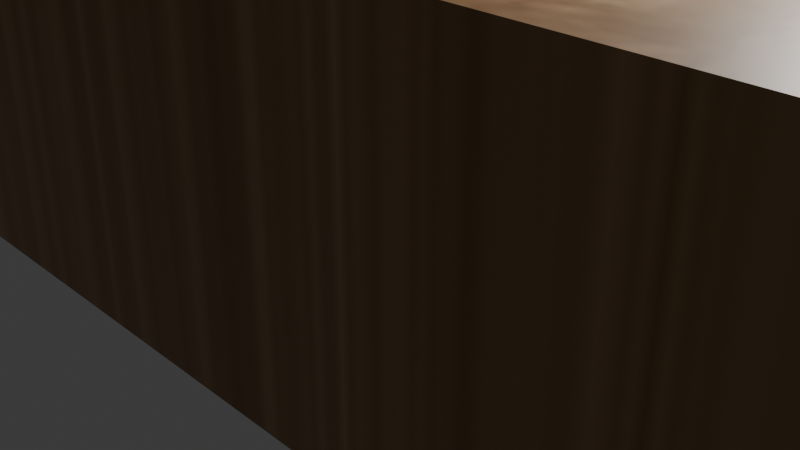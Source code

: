 # Source: Stage.blend  (saved by Blender 4.3.34; exported with 4.5.12 LTS)
import bpy
from mathutils import Matrix  # noqa: F401  (used for matrix-valued properties, if any)

bpy.ops.wm.read_factory_settings(use_empty=True)
scene = bpy.context.scene
scene.name = 'Scene'

# ---- collections
col_collection = bpy.data.collections.new('Collection'); scene.collection.children.link(col_collection)

# ---- images (referenced by path relative to the original .blend; pixels are not part of the script)
import os
ASSET_DIR = os.environ.get("B2B_ASSET_DIR", "")  # directory of the original .blend (textures are referenced by path, not embedded)
HERE = os.path.dirname(os.path.abspath(__file__))  # packed textures are extracted next to this script under _unpacked/

def load_image(name, relpath, width, height, colorspace="sRGB"):
    """Load a texture the original file referenced (path relative to the .blend, or extracted next to this script)."""
    p = next((c for c in (os.path.join(HERE, relpath), os.path.join(ASSET_DIR, relpath)) if relpath and os.path.exists(c)), "")
    if p:
        img = bpy.data.images.load(p, check_existing=True)
        img.name = name
    else:  # same state as the original file: an image datablock whose file is absent (Cycles renders it pink)
        img = bpy.data.images.new(name, width, height)
        img.source = "FILE"
        img.filepath = "//" + (relpath or name)
    img.colorspace_settings.name = colorspace
    return img
img_oak_veneer_01_diff_1k_jpg = load_image('oak_veneer_01_diff_1k.jpg', '_unpacked/oak_veneer_01_diff_1k.954dc448.jpg', 512, 512, 'sRGB')
img_husuma2_png = load_image('husuma2.png', '_unpacked/husuma2.0723afe3.png', 583, 885, 'sRGB')
img_husumamigi_png = load_image('husumamigi.png', '_unpacked/husumamigi.6bbb4f8f.png', 611, 895, 'sRGB')

# ---- materials (node trees are filled in below, after node groups)
mat_x = bpy.data.materials.new('マテリアル')
mat_boor_001 = bpy.data.materials.new('boor.001')
mat_boor = bpy.data.materials.new('boor')
mat_001 = bpy.data.materials.new('マテリアル.001')
mat_002 = bpy.data.materials.new('マテリアル.002')

# ---- material node trees
mat_x.use_nodes = True; mat_x.node_tree.nodes.clear()
_N = mat_x.node_tree.nodes; _L = mat_x.node_tree.links
n0 = _N.new('ShaderNodeBsdfPrincipled'); n0.name = 'プリンシプルBSDF'; n0.location = (10, 300)
n1 = _N.new('ShaderNodeOutputMaterial'); n1.name = 'マテリアル出力'; n1.location = (300, 300)
n2 = _N.new('ShaderNodeTexImage'); n2.name = '画像テクスチャ'; n2.location = (-362, 201)
n2.image = img_oak_veneer_01_diff_1k_jpg
_L.new(n0.outputs[0], n1.inputs[0])
_L.new(n2.outputs[0], n0.inputs[0])
n1.is_active_output = True
mat_boor_001.use_nodes = True; mat_boor_001.node_tree.nodes.clear()
_N = mat_boor_001.node_tree.nodes; _L = mat_boor_001.node_tree.links
n0 = _N.new('ShaderNodeBsdfPrincipled'); n0.name = 'プリンシプルBSDF'; n0.location = (10, 300)
n1 = _N.new('ShaderNodeOutputMaterial'); n1.name = 'マテリアル出力'; n1.location = (300, 300)
n2 = _N.new('ShaderNodeTexImage'); n2.name = '画像テクスチャ'; n2.location = (-377, 280)
n2.image = img_husuma2_png
_L.new(n0.outputs[0], n1.inputs[0])
_L.new(n2.outputs[0], n0.inputs[0])
n1.is_active_output = True
mat_boor.use_nodes = True; mat_boor.node_tree.nodes.clear()
_N = mat_boor.node_tree.nodes; _L = mat_boor.node_tree.links
n0 = _N.new('ShaderNodeBsdfPrincipled'); n0.name = 'プリンシプルBSDF'; n0.location = (10, 300)
n1 = _N.new('ShaderNodeOutputMaterial'); n1.name = 'マテリアル出力'; n1.location = (300, 300)
n2 = _N.new('ShaderNodeTexImage'); n2.name = '画像テクスチャ'; n2.location = (-435, 327)
n2.image = img_husumamigi_png
_L.new(n0.outputs[0], n1.inputs[0])
n1.is_active_output = True
mat_001.use_nodes = True; mat_001.node_tree.nodes.clear()
_N = mat_001.node_tree.nodes; _L = mat_001.node_tree.links
n0 = _N.new('ShaderNodeBsdfPrincipled'); n0.name = 'プリンシプルBSDF'; n0.location = (10, 300)
n1 = _N.new('ShaderNodeOutputMaterial'); n1.name = 'マテリアル出力'; n1.location = (300, 300)
n2 = _N.new('ShaderNodeTexImage'); n2.name = '画像テクスチャ'; n2.location = (-457, 281)
n2.image = img_husumamigi_png
_L.new(n0.outputs[0], n1.inputs[0])
_L.new(n2.outputs[0], n0.inputs[0])
n1.is_active_output = True
mat_002.use_nodes = True; mat_002.node_tree.nodes.clear()
_N = mat_002.node_tree.nodes; _L = mat_002.node_tree.links
n0 = _N.new('ShaderNodeBsdfPrincipled'); n0.name = 'プリンシプルBSDF'; n0.location = (10, 300)
n1 = _N.new('ShaderNodeOutputMaterial'); n1.name = 'マテリアル出力'; n1.location = (300, 300)
n2 = _N.new('ShaderNodeTexImage'); n2.name = '画像テクスチャ'; n2.location = (-424, 316)
n2.image = img_husumamigi_png
_L.new(n0.outputs[0], n1.inputs[0])
_L.new(n2.outputs[0], n0.inputs[0])
n1.is_active_output = True

# ---- world
world_world = bpy.data.worlds.new('World'); scene.world = world_world
world_world.use_nodes = True; world_world.node_tree.nodes.clear()
_N = world_world.node_tree.nodes; _L = world_world.node_tree.links
n0 = _N.new('ShaderNodeOutputWorld'); n0.name = 'World Output'; n0.location = (300, 300)
n1 = _N.new('ShaderNodeBackground'); n1.name = 'Background'; n1.location = (10, 300)
n1.inputs[0].default_value = (0.05088, 0.05088, 0.05088, 1.0)
_L.new(n1.outputs[0], n0.inputs[0])
n0.is_active_output = True
world_world.color = (0.05088, 0.05088, 0.05088)
world_world.sun_shadow_jitter_overblur = 0.0

# ---- cameras
cam_camera = bpy.data.cameras.new('Camera')
cam_camera.clip_end = 100.0
cam_camera.ortho_scale = 7.314

# ---- lights
light_light = bpy.data.lights.new('Light', 'POINT')
light_light.energy = 1000.0
light_light.shadow_soft_size = 0.1

# ---- meshes
me_001 = bpy.data.meshes.new('平面.001')
me_001.from_pydata([(-19.88, -3.197, 0.1), (19.96, -3.197, 0.1), (-19.88, 9.828, 0.1), (19.96, 9.828, 0.1), (-10.38, -3.197, 0.1), (-10.38, 9.828, 0.1), (11.37, -3.197, 0.1), (11.37, 9.828, 0.1), (-19.88, -9.752, 0.1), (-10.38, -9.752, 0.1), (-10.38, -4.9, 0.1), (-19.88, -4.9, 0.1), (-30.0, -9.752, 0.1), (-30.0, -4.95, 0.1), (19.96, -9.958, 0.1), (11.37, -9.958, 0.1), (19.96, -4.9, 0.1), (11.37, -4.9, 0.1), (30.0, -9.958, 0.1), (30.0, -4.9, 0.1), (-19.88, -7.326, 0.0), (-10.38, -7.326, 0.1), (-30.0, -7.351, 0.1), (11.37, -7.429, 0.1), (19.96, -7.429, 0.0), (30.0, -7.429, 0.1), (-19.88, -3.197, 3.555), (19.96, -3.197, 3.555), (-19.88, 9.828, 3.555), (19.96, 9.828, 3.555), (-10.38, -3.197, 3.555), (-10.38, 9.828, 3.555), (11.37, -3.197, 3.555), (11.37, 9.828, 3.555), (-19.88, -9.752, 3.555), (-10.38, -9.752, 3.555), (-10.38, -4.9, 3.555), (-19.88, -4.9, 3.555), (-30.0, -9.752, 3.555), (-30.0, -4.95, 3.555), (19.96, -9.958, 3.555), (11.37, -9.958, 3.555), (19.96, -4.9, 3.555), (11.37, -4.9, 3.555), (30.0, -9.958, 3.555), (30.0, -4.9, 3.555), (-10.38, -7.326, 3.555), (-30.0, -7.351, 3.555), (11.37, -7.429, 3.555), (30.0, -7.429, 3.555)], [], [(6, 1, 3, 7), (0, 4, 5, 2), (4, 6, 7, 5), (21, 20, 8, 9), (4, 0, 11, 10), (20, 11, 13, 22), (24, 23, 15, 14), (1, 6, 17, 16), (24, 14, 18, 25), (8, 20, 22, 12), (10, 11, 20, 21), (16, 24, 25, 19), (16, 17, 23, 24), (18, 14, 40, 44), (5, 7, 33, 31), (1, 16, 42, 27), (25, 18, 44, 49), (10, 21, 46, 36), (15, 23, 48, 41), (11, 0, 26, 37), (21, 9, 35, 46), (6, 4, 30, 32), (0, 2, 28, 26), (22, 13, 39, 47), (7, 3, 29, 33), (17, 6, 32, 43), (12, 22, 47, 38), (3, 1, 27, 29), (8, 12, 38, 34), (9, 8, 34, 35), (19, 25, 49, 45), (2, 5, 31, 28), (13, 11, 37, 39), (23, 17, 43, 48), (4, 10, 36, 30), (16, 19, 45, 42), (14, 15, 41, 40), (28, 31, 33, 29, 27, 42, 45, 49, 44, 40, 41, 48, 43, 32, 30, 36, 46, 35, 34, 38, 47, 39, 37, 26)])
me_001.polygons.foreach_set('material_index', [0, 0, 0, 0, 0, 0, 0, 0, 0, 0, 0, 0, 0, 0, 0, 0, 1, 0, 0, 0, 0, 0, 0, 4, 0, 0, 3, 0, 0, 0, 4, 0, 0, 0, 0, 0, 0, 0])
_uv = me_001.uv_layers.new(name='UVマップ')
_uv.uv.foreach_set('vector', [0.7843, 0.0, 1.0, 0.0, 1.0, 1.0, 0.7843, 1.0, 0.0, 0.0, 0.2384, 0.0, 0.2384, 1.0, 0.0, 1.0, 0.2384, 0.0, 0.7843, 0.0, 0.7843, 1.0, 0.2384, 1.0, 0.2384, 0.0, 0.0, 0.0, 0.0, 0.0, 0.2384, 0.0, 0.2384, 0.0, 0.0, 0.0, 0.0, 0.0, 0.2384, 0.0, 0.0, 0.0, 0.0, 0.0, 0.0, 0.0, 0.0, 0.0, 1.0, 0.0, 0.7843, 0.0, 0.7843, 0.0, 1.0, 0.0, 1.0, 0.0, 0.7843, 0.0, 0.7843, 0.0, 1.0, 0.0, 1.0, 0.0, 1.0, 0.0, 1.0, 0.0, 1.0, 0.0, 0.0, 0.0, 0.0, 0.0, 0.0, 0.0, 0.0, 0.0, 0.2384, 0.0, 0.0, 0.0, 0.0, 0.0, 0.2384, 0.0, 1.0, 0.0, 1.0, 0.0, 1.0, 0.0, 1.0, 0.0, 1.0, 0.0, 0.7843, 0.0, 0.7843, 0.0, 1.0, 0.0, 1.0, 0.0, 1.0, 0.0, 1.0, 0.0, 1.0, 0.0, 0.2384, 1.0, 0.7843, 1.0, 0.7843, 1.0, 0.2384, 1.0, 1.0, 0.0, 1.0, 0.0, 1.0, 0.0, 1.0, 0.0, 1.001, 0.01862, 0.001413, 0.01862, 0.001413, 1.0, 1.001, 1.0, 0.2384, 0.0, 0.2384, 0.0, 0.2384, 0.0, 0.2384, 0.0, 0.7843, 0.0, 0.7843, 0.0, 0.7843, 0.0, 0.7843, 0.0, 0.0, 0.0, 0.0, 0.0, 0.0, 0.0, 0.0, 0.0, 0.2384, 0.0, 0.2384, 0.0, 0.2384, 0.0, 0.2384, 0.0, 0.7843, 0.0, 0.2384, 0.0, 0.2384, 0.0, 0.7843, 0.0, 0.0, 0.0, 0.0, 1.0, 0.0, 1.0, 0.0, 0.0, 1.001, 0.009639, 0.003413, 0.009639, 0.003413, 0.9973, 1.001, 0.9973, 0.7843, 1.0, 1.0, 1.0, 1.0, 1.0, 0.7843, 1.0, 0.7843, 0.0, 0.7843, 0.0, 0.7843, 0.0, 0.7843, 0.0, 1.005, 0.01292, 0.004781, 0.01292, 0.004781, 0.9988, 1.005, 0.9988, 1.0, 1.0, 1.0, 0.0, 1.0, 0.0, 1.0, 1.0, 0.0, 0.0, 0.0, 0.0, 0.0, 0.0, 0.0, 0.0, 0.2384, 0.0, 0.0, 0.0, 0.0, 0.0, 0.2384, 0.0, 0.9852, 0.01105, 0.001349, 0.01105, 0.001349, 0.9926, 0.9852, 0.9926, 0.0, 1.0, 0.2384, 1.0, 0.2384, 1.0, 0.0, 1.0, 0.0, 0.0, 0.0, 0.0, 0.0, 0.0, 0.0, 0.0, 0.7843, 0.0, 0.7843, 0.0, 0.7843, 0.0, 0.7843, 0.0, 0.2384, 0.0, 0.2384, 0.0, 0.2384, 0.0, 0.2384, 0.0, 1.0, 0.0, 1.0, 0.0, 1.0, 0.0, 1.0, 0.0, 1.0, 0.0, 0.7843, 0.0, 0.7843, 0.0, 1.0, 0.0, 0.0, 1.0, 0.2384, 1.0, 0.7843, 1.0, 1.0, 1.0, 1.0, 0.0, 1.0, 0.0, 1.0, 0.0, 1.0, 0.0, 1.0, 0.0, 1.0, 0.0, 0.7843, 0.0, 0.7843, 0.0, 0.7843, 0.0, 0.7843, 0.0, 0.2384, 0.0, 0.2384, 0.0, 0.2384, 0.0, 0.2384, 0.0, 0.0, 0.0, 0.0, 0.0, 0.0, 0.0, 0.0, 0.0, 0.0, 0.0, 0.0, 0.0])
me_001.materials.append(mat_x)
me_001.materials.append(mat_boor_001)
me_001.materials.append(mat_boor)
me_001.materials.append(mat_001)
me_001.materials.append(mat_002)
me_001.update()

# ---- objects
ob_light = bpy.data.objects.new('Light', light_light)
ob_camera = bpy.data.objects.new('Camera', cam_camera)
ob_x = bpy.data.objects.new('平面', me_001)

# ---- transforms, parenting, visibility, modifiers, constraints
ob_light.location = (4.076, 1.005, 5.904)
ob_light.rotation_euler = (0.6503, 0.05522, 1.866)
ob_light.lock_rotations_4d = False
ob_light.empty_display_type = 'ARROWS'
ob_light.color = (0.0, 0.0, 0.0, 0.0)
ob_light.lineart.crease_threshold = 0.0
ob_camera.location = (7.359, -6.926, 4.958)
ob_camera.rotation_euler = (1.109, 0.0, 0.8149)
ob_camera.lock_rotations_4d = False
ob_camera.empty_display_type = 'ARROWS'
ob_camera.color = (0.0, 0.0, 0.0, 0.0)
ob_camera.display_type = 'WIRE'
ob_camera.lineart.crease_threshold = 0.0
ob_x.location = (0.0, 0.0, 0.0)

# ---- collection membership
col_collection.objects.link(ob_light)
col_collection.objects.link(ob_camera)
col_collection.objects.link(ob_x)

# ---- scene / render settings (as saved in the file)
scene.camera = ob_camera
scene.frame_start = 1; scene.frame_end = 250; scene.frame_set(1)
scene.render.engine = 'BLENDER_EEVEE_NEXT'
bpy.context.view_layer.update()
